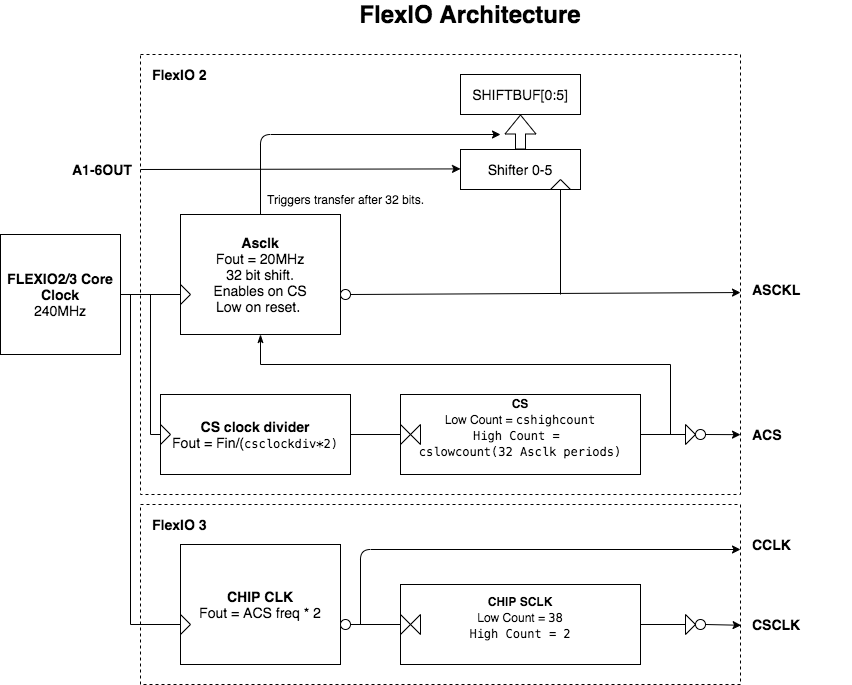

The diagram above was exported from draw.io. Its source (the exported page's mxGraphModel, read from the mxfile embedded in the PNG):
<mxGraphModel dx="1577" dy="1063" grid="1" gridSize="10" guides="1" tooltips="1" connect="1" arrows="1" fold="1" page="1" pageScale="1" pageWidth="4681" pageHeight="3300" math="0" shadow="0">
  <root>
    <mxCell id="0" />
    <mxCell id="1" parent="0" />
    <mxCell id="2" value="" style="rounded=0;whiteSpace=wrap;html=1;fontSize=14;fillColor=none;dashed=1;" vertex="1" parent="1">
      <mxGeometry x="180" y="300" width="600" height="440" as="geometry" />
    </mxCell>
    <mxCell id="3" value="FlexIO Architecture" style="text;html=1;strokeColor=none;fillColor=none;align=center;verticalAlign=middle;whiteSpace=wrap;rounded=0;fontStyle=1;fontSize=24;" vertex="1" parent="1">
      <mxGeometry x="350" y="250" width="320" height="20" as="geometry" />
    </mxCell>
    <mxCell id="4" value="Shifter 0-5" style="rounded=0;whiteSpace=wrap;html=1;fontSize=14;fillColor=none;" vertex="1" parent="1">
      <mxGeometry x="500" y="395" width="120" height="40" as="geometry" />
    </mxCell>
    <mxCell id="5" value="SHIFTBUF[0:5]" style="rounded=0;whiteSpace=wrap;html=1;fontSize=14;fillColor=none;" vertex="1" parent="1">
      <mxGeometry x="500" y="320" width="120" height="40" as="geometry" />
    </mxCell>
    <mxCell id="6" value="" style="triangle;whiteSpace=wrap;html=1;fillColor=none;fontSize=14;direction=north;" vertex="1" parent="1">
      <mxGeometry x="590" y="425" width="20" height="10" as="geometry" />
    </mxCell>
    <mxCell id="7" value="" style="shape=flexArrow;endArrow=classic;html=1;fontSize=14;entryX=0.5;entryY=1;entryDx=0;entryDy=0;exitX=0.5;exitY=0;exitDx=0;exitDy=0;" edge="1" source="4" target="5" parent="1">
      <mxGeometry width="50" height="50" relative="1" as="geometry">
        <mxPoint x="745" y="395" as="sourcePoint" />
        <mxPoint x="745.5" y="435" as="targetPoint" />
      </mxGeometry>
    </mxCell>
    <mxCell id="8" value="" style="endArrow=classic;html=1;fontSize=14;exitX=0.5;exitY=0;exitDx=0;exitDy=0;" edge="1" source="27" parent="1">
      <mxGeometry width="50" height="50" relative="1" as="geometry">
        <mxPoint x="290" y="435.00000000000006" as="sourcePoint" />
        <mxPoint x="540" y="380" as="targetPoint" />
        <Array as="points">
          <mxPoint x="300" y="380" />
        </Array>
      </mxGeometry>
    </mxCell>
    <mxCell id="9" value="" style="endArrow=classic;html=1;fontSize=14;entryX=0;entryY=0.5;entryDx=0;entryDy=0;exitX=1;exitY=0.5;exitDx=0;exitDy=0;" edge="1" source="13" parent="1">
      <mxGeometry width="50" height="50" relative="1" as="geometry">
        <mxPoint x="460" y="414.41" as="sourcePoint" />
        <mxPoint x="500" y="414.4100000000001" as="targetPoint" />
      </mxGeometry>
    </mxCell>
    <mxCell id="10" value="&lt;b&gt;FLEXIO2/3 Core&lt;/b&gt;&lt;br&gt;&lt;b&gt;Clock&lt;/b&gt;&lt;br&gt;240MHz" style="rounded=0;whiteSpace=wrap;html=1;fontSize=14;fillColor=none;" vertex="1" parent="1">
      <mxGeometry x="40" y="480" width="120" height="120" as="geometry" />
    </mxCell>
    <mxCell id="11" value="" style="endArrow=classic;html=1;fontSize=14;exitX=1;exitY=0.5;exitDx=0;exitDy=0;entryX=1;entryY=0.541;entryDx=0;entryDy=0;entryPerimeter=0;" edge="1" source="29" target="2" parent="1">
      <mxGeometry width="50" height="50" relative="1" as="geometry">
        <mxPoint x="640" y="579.5000000000002" as="sourcePoint" />
        <mxPoint x="840" y="580" as="targetPoint" />
      </mxGeometry>
    </mxCell>
    <mxCell id="12" value="FlexIO 2" style="text;html=1;strokeColor=none;fillColor=none;align=left;verticalAlign=middle;whiteSpace=wrap;rounded=0;fontStyle=1;fontSize=14;" vertex="1" parent="1">
      <mxGeometry x="190" y="310" width="320" height="20" as="geometry" />
    </mxCell>
    <mxCell id="13" value="A1-6OUT" style="text;html=1;strokeColor=none;fillColor=none;align=left;verticalAlign=middle;whiteSpace=wrap;rounded=0;fontStyle=1;fontSize=14;" vertex="1" parent="1">
      <mxGeometry x="110" y="405" width="70" height="20" as="geometry" />
    </mxCell>
    <mxCell id="14" value="ASCKL" style="text;html=1;strokeColor=none;fillColor=none;align=left;verticalAlign=middle;whiteSpace=wrap;rounded=0;fontStyle=1;fontSize=14;" vertex="1" parent="1">
      <mxGeometry x="790" y="525" width="100" height="20" as="geometry" />
    </mxCell>
    <mxCell id="15" value="" style="endArrow=none;html=1;fontSize=24;entryX=0;entryY=0.5;entryDx=0;entryDy=0;" edge="1" target="28" parent="1">
      <mxGeometry width="50" height="50" relative="1" as="geometry">
        <mxPoint x="160.00000000000023" y="540" as="sourcePoint" />
        <mxPoint x="199.99999999999977" y="540" as="targetPoint" />
      </mxGeometry>
    </mxCell>
    <mxCell id="16" value="" style="endArrow=none;html=1;fontSize=24;entryX=0;entryY=0.5;entryDx=0;entryDy=0;" edge="1" target="6" parent="1">
      <mxGeometry width="50" height="50" relative="1" as="geometry">
        <mxPoint x="600" y="540" as="sourcePoint" />
        <mxPoint x="689.66" y="460.3399999999999" as="targetPoint" />
      </mxGeometry>
    </mxCell>
    <mxCell id="17" style="edgeStyle=orthogonalEdgeStyle;rounded=0;orthogonalLoop=1;jettySize=auto;html=1;exitX=1;exitY=0.5;exitDx=0;exitDy=0;entryX=0;entryY=0.5;entryDx=0;entryDy=0;endArrow=none;endFill=0;" edge="1" source="18" target="23" parent="1">
      <mxGeometry relative="1" as="geometry" />
    </mxCell>
    <mxCell id="18" value="&lt;b&gt;CS clock divider&lt;/b&gt;&lt;br&gt;Fout = Fin/(&lt;span style=&quot;background-color: rgb(255 , 255 , 255) ; font-family: &amp;#34;menlo&amp;#34; , &amp;#34;monaco&amp;#34; , &amp;#34;courier new&amp;#34; , monospace ; font-size: 12px&quot;&gt;csclockdiv*2)&lt;/span&gt;" style="rounded=0;whiteSpace=wrap;html=1;fontSize=14;fillColor=none;" vertex="1" parent="1">
      <mxGeometry x="200" y="640" width="190" height="80" as="geometry" />
    </mxCell>
    <mxCell id="19" style="edgeStyle=orthogonalEdgeStyle;rounded=0;orthogonalLoop=1;jettySize=auto;html=1;exitX=0;exitY=0.5;exitDx=0;exitDy=0;endArrow=none;endFill=0;" edge="1" source="20" parent="1">
      <mxGeometry relative="1" as="geometry">
        <mxPoint x="190.00000000000023" y="540" as="targetPoint" />
        <Array as="points">
          <mxPoint x="190" y="680" />
        </Array>
      </mxGeometry>
    </mxCell>
    <mxCell id="20" value="" style="triangle;whiteSpace=wrap;html=1;fillColor=none;fontSize=14;direction=east;" vertex="1" parent="1">
      <mxGeometry x="200" y="670" width="10" height="20" as="geometry" />
    </mxCell>
    <mxCell id="21" style="edgeStyle=orthogonalEdgeStyle;rounded=0;orthogonalLoop=1;jettySize=auto;html=1;entryX=0.5;entryY=1;entryDx=0;entryDy=0;endArrow=classicThin;endFill=1;" edge="1" target="27" parent="1">
      <mxGeometry relative="1" as="geometry">
        <mxPoint x="710" y="680" as="sourcePoint" />
        <Array as="points">
          <mxPoint x="710" y="680" />
          <mxPoint x="710" y="610" />
          <mxPoint x="300" y="610" />
        </Array>
      </mxGeometry>
    </mxCell>
    <mxCell id="22" value="&lt;font style=&quot;font-size: 12px&quot;&gt;&lt;b&gt;CS&lt;br&gt;&lt;/b&gt;Low Count =&amp;nbsp;&lt;span style=&quot;background-color: rgb(255 , 255 , 255) ; font-family: &amp;#34;menlo&amp;#34; , &amp;#34;monaco&amp;#34; , &amp;#34;courier new&amp;#34; , monospace&quot;&gt;cshighcount&lt;br&gt;High Count =&amp;nbsp;&lt;br&gt;&lt;/span&gt;&lt;span style=&quot;background-color: rgb(255 , 255 , 255) ; font-family: &amp;#34;menlo&amp;#34; , &amp;#34;monaco&amp;#34; , &amp;#34;courier new&amp;#34; , monospace&quot;&gt;cslowcount(32 Asclk periods)&lt;/span&gt;&lt;span style=&quot;background-color: rgb(255 , 255 , 255) ; font-family: &amp;#34;menlo&amp;#34; , &amp;#34;monaco&amp;#34; , &amp;#34;courier new&amp;#34; , monospace&quot;&gt;&lt;br&gt;&lt;/span&gt;&lt;/font&gt;&lt;span style=&quot;background-color: rgb(255 , 255 , 255) ; font-family: &amp;#34;menlo&amp;#34; , &amp;#34;monaco&amp;#34; , &amp;#34;courier new&amp;#34; , monospace ; font-size: 12px&quot;&gt;&lt;br&gt;&lt;/span&gt;" style="rounded=0;whiteSpace=wrap;html=1;fontSize=14;fillColor=none;" vertex="1" parent="1">
      <mxGeometry x="440" y="640" width="240" height="80" as="geometry" />
    </mxCell>
    <mxCell id="23" value="" style="triangle;whiteSpace=wrap;html=1;fillColor=none;fontSize=14;direction=east;" vertex="1" parent="1">
      <mxGeometry x="440" y="670" width="10" height="20" as="geometry" />
    </mxCell>
    <mxCell id="24" value="ACS&amp;nbsp;" style="text;html=1;strokeColor=none;fillColor=none;align=left;verticalAlign=middle;whiteSpace=wrap;rounded=0;fontStyle=1;fontSize=14;" vertex="1" parent="1">
      <mxGeometry x="790" y="670" width="100" height="20" as="geometry" />
    </mxCell>
    <mxCell id="25" value="" style="endArrow=classic;html=1;fontSize=14;entryX=1;entryY=0.864;entryDx=0;entryDy=0;entryPerimeter=0;" edge="1" source="26" target="2" parent="1">
      <mxGeometry width="50" height="50" relative="1" as="geometry">
        <mxPoint x="630" y="679.5800000000003" as="sourcePoint" />
        <mxPoint x="820" y="680" as="targetPoint" />
        <Array as="points" />
      </mxGeometry>
    </mxCell>
    <mxCell id="26" value="" style="ellipse;whiteSpace=wrap;html=1;aspect=fixed;" vertex="1" parent="1">
      <mxGeometry x="735" y="675" width="10" height="10" as="geometry" />
    </mxCell>
    <mxCell id="27" value="&lt;b&gt;Asclk&lt;/b&gt;&lt;br&gt;Fout = 20MHz&lt;br&gt;32 bit shift.&lt;br&gt;Enables on CS&lt;br&gt;Low on reset.&amp;nbsp;" style="rounded=0;whiteSpace=wrap;html=1;fontSize=14;fillColor=none;" vertex="1" parent="1">
      <mxGeometry x="220" y="460" width="160" height="120" as="geometry" />
    </mxCell>
    <mxCell id="28" value="" style="triangle;whiteSpace=wrap;html=1;fillColor=none;fontSize=14;direction=east;" vertex="1" parent="1">
      <mxGeometry x="220" y="530" width="10" height="20" as="geometry" />
    </mxCell>
    <mxCell id="29" value="" style="ellipse;whiteSpace=wrap;html=1;aspect=fixed;" vertex="1" parent="1">
      <mxGeometry x="380" y="535" width="10" height="10" as="geometry" />
    </mxCell>
    <mxCell id="30" value="" style="triangle;whiteSpace=wrap;html=1;fillColor=none;fontSize=14;direction=east;" vertex="1" parent="1">
      <mxGeometry x="725" y="670" width="10" height="20" as="geometry" />
    </mxCell>
    <mxCell id="31" style="edgeStyle=orthogonalEdgeStyle;rounded=0;orthogonalLoop=1;jettySize=auto;html=1;entryX=0;entryY=0.5;entryDx=0;entryDy=0;endArrow=none;endFill=0;" edge="1" source="22" target="30" parent="1">
      <mxGeometry relative="1" as="geometry">
        <mxPoint x="680" y="680" as="sourcePoint" />
        <mxPoint x="735" y="680" as="targetPoint" />
      </mxGeometry>
    </mxCell>
    <mxCell id="32" value="" style="triangle;whiteSpace=wrap;html=1;fillColor=none;fontSize=14;direction=east;rotation=-180;" vertex="1" parent="1">
      <mxGeometry x="450" y="670" width="10" height="20" as="geometry" />
    </mxCell>
    <mxCell id="33" value="Triggers transfer after 32 bits." style="text;html=1;resizable=0;autosize=1;align=center;verticalAlign=middle;points=[];fillColor=none;strokeColor=none;rounded=0;" vertex="1" parent="1">
      <mxGeometry x="300" y="435" width="170" height="20" as="geometry" />
    </mxCell>
    <mxCell id="34" value="" style="rounded=0;whiteSpace=wrap;html=1;fontSize=14;fillColor=none;dashed=1;" vertex="1" parent="1">
      <mxGeometry x="180" y="750" width="600" height="180" as="geometry" />
    </mxCell>
    <mxCell id="35" value="" style="endArrow=classic;html=1;fontSize=14;entryX=1;entryY=0.25;entryDx=0;entryDy=0;" edge="1" target="34" parent="1">
      <mxGeometry width="50" height="50" relative="1" as="geometry">
        <mxPoint x="400.0000000000002" y="870" as="sourcePoint" />
        <mxPoint x="840" y="770" as="targetPoint" />
        <Array as="points">
          <mxPoint x="400" y="795" />
        </Array>
      </mxGeometry>
    </mxCell>
    <mxCell id="36" value="FlexIO 3" style="text;html=1;strokeColor=none;fillColor=none;align=left;verticalAlign=middle;whiteSpace=wrap;rounded=0;fontStyle=1;fontSize=14;" vertex="1" parent="1">
      <mxGeometry x="190" y="760" width="320" height="20" as="geometry" />
    </mxCell>
    <mxCell id="37" value="CCLK" style="text;html=1;strokeColor=none;fillColor=none;align=left;verticalAlign=middle;whiteSpace=wrap;rounded=0;fontStyle=1;fontSize=14;" vertex="1" parent="1">
      <mxGeometry x="790" y="780" width="100" height="20" as="geometry" />
    </mxCell>
    <mxCell id="38" style="edgeStyle=orthogonalEdgeStyle;rounded=0;orthogonalLoop=1;jettySize=auto;html=1;exitX=0;exitY=0.5;exitDx=0;exitDy=0;endArrow=none;endFill=0;" edge="1" source="46" parent="1">
      <mxGeometry relative="1" as="geometry">
        <mxPoint x="170.00000000000023" y="540" as="targetPoint" />
        <Array as="points">
          <mxPoint x="170" y="870" />
        </Array>
      </mxGeometry>
    </mxCell>
    <mxCell id="39" value="&lt;font style=&quot;font-size: 12px&quot;&gt;&lt;b&gt;CHIP SCLK&lt;br&gt;&lt;/b&gt;Low Count =&amp;nbsp;&lt;span style=&quot;background-color: rgb(255 , 255 , 255) ; font-family: &amp;#34;menlo&amp;#34; , &amp;#34;monaco&amp;#34; , &amp;#34;courier new&amp;#34; , monospace&quot;&gt;38&lt;br&gt;High Count = 2&lt;/span&gt;&lt;span style=&quot;background-color: rgb(255 , 255 , 255) ; font-family: &amp;#34;menlo&amp;#34; , &amp;#34;monaco&amp;#34; , &amp;#34;courier new&amp;#34; , monospace&quot;&gt;&lt;br&gt;&lt;/span&gt;&lt;/font&gt;&lt;span style=&quot;background-color: rgb(255 , 255 , 255) ; font-family: &amp;#34;menlo&amp;#34; , &amp;#34;monaco&amp;#34; , &amp;#34;courier new&amp;#34; , monospace ; font-size: 12px&quot;&gt;&lt;br&gt;&lt;/span&gt;" style="rounded=0;whiteSpace=wrap;html=1;fontSize=14;fillColor=none;" vertex="1" parent="1">
      <mxGeometry x="440" y="830" width="240" height="80" as="geometry" />
    </mxCell>
    <mxCell id="40" style="edgeStyle=orthogonalEdgeStyle;rounded=0;orthogonalLoop=1;jettySize=auto;html=1;exitX=0;exitY=0.5;exitDx=0;exitDy=0;endArrow=none;endFill=0;entryX=1;entryY=0.5;entryDx=0;entryDy=0;" edge="1" source="41" target="47" parent="1">
      <mxGeometry relative="1" as="geometry">
        <mxPoint x="420" y="730" as="targetPoint" />
      </mxGeometry>
    </mxCell>
    <mxCell id="41" value="" style="triangle;whiteSpace=wrap;html=1;fillColor=none;fontSize=14;direction=east;" vertex="1" parent="1">
      <mxGeometry x="440" y="860" width="10" height="20" as="geometry" />
    </mxCell>
    <mxCell id="42" value="CSCLK" style="text;html=1;strokeColor=none;fillColor=none;align=left;verticalAlign=middle;whiteSpace=wrap;rounded=0;fontStyle=1;fontSize=14;" vertex="1" parent="1">
      <mxGeometry x="790" y="860" width="100" height="20" as="geometry" />
    </mxCell>
    <mxCell id="43" value="" style="endArrow=classic;html=1;fontSize=14;entryX=1.001;entryY=0.671;entryDx=0;entryDy=0;entryPerimeter=0;" edge="1" source="44" target="34" parent="1">
      <mxGeometry width="50" height="50" relative="1" as="geometry">
        <mxPoint x="630" y="869.5800000000004" as="sourcePoint" />
        <mxPoint x="820" y="870" as="targetPoint" />
        <Array as="points" />
      </mxGeometry>
    </mxCell>
    <mxCell id="44" value="" style="ellipse;whiteSpace=wrap;html=1;aspect=fixed;" vertex="1" parent="1">
      <mxGeometry x="735" y="865" width="10" height="10" as="geometry" />
    </mxCell>
    <mxCell id="45" value="&lt;b&gt;CHIP CLK&lt;/b&gt;&lt;br&gt;Fout = ACS freq * 2" style="rounded=0;whiteSpace=wrap;html=1;fontSize=14;fillColor=none;" vertex="1" parent="1">
      <mxGeometry x="220" y="790" width="160" height="120" as="geometry" />
    </mxCell>
    <mxCell id="46" value="" style="triangle;whiteSpace=wrap;html=1;fillColor=none;fontSize=14;direction=east;" vertex="1" parent="1">
      <mxGeometry x="220" y="860" width="10" height="20" as="geometry" />
    </mxCell>
    <mxCell id="47" value="" style="ellipse;whiteSpace=wrap;html=1;aspect=fixed;" vertex="1" parent="1">
      <mxGeometry x="380" y="865" width="10" height="10" as="geometry" />
    </mxCell>
    <mxCell id="48" value="" style="triangle;whiteSpace=wrap;html=1;fillColor=none;fontSize=14;direction=east;" vertex="1" parent="1">
      <mxGeometry x="725" y="860" width="10" height="20" as="geometry" />
    </mxCell>
    <mxCell id="49" style="edgeStyle=orthogonalEdgeStyle;rounded=0;orthogonalLoop=1;jettySize=auto;html=1;entryX=0;entryY=0.5;entryDx=0;entryDy=0;endArrow=none;endFill=0;" edge="1" source="39" target="48" parent="1">
      <mxGeometry relative="1" as="geometry">
        <mxPoint x="680" y="870" as="sourcePoint" />
        <mxPoint x="735" y="870" as="targetPoint" />
      </mxGeometry>
    </mxCell>
    <mxCell id="50" value="" style="triangle;whiteSpace=wrap;html=1;fillColor=none;fontSize=14;direction=east;rotation=-180;" vertex="1" parent="1">
      <mxGeometry x="450" y="860" width="10" height="20" as="geometry" />
    </mxCell>
  </root>
</mxGraphModel>